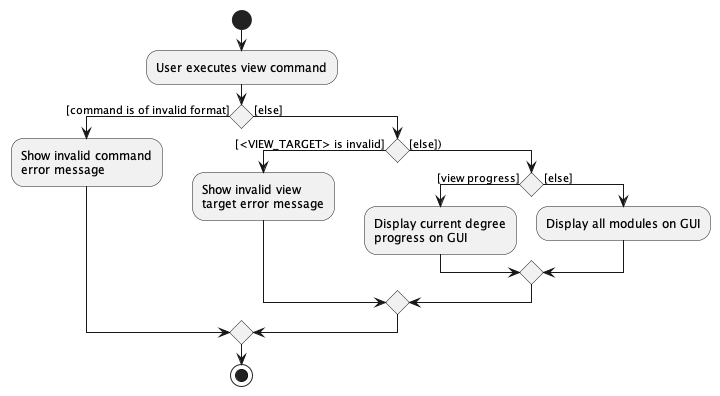

The diagram above was rendered by PlantUML. Its source (embedded in the PNG):
@startuml
start
:User executes view command;

'Since the beta syntax does not support placing the condition outside the
'diamond we place it as the true branch instead.

if () then ([command is of invalid format])
    :Show invalid command
    error message;
    
else ([else])
    if () then ([<VIEW_TARGET> is invalid])
        :Show invalid view
        target error message;
    else ([else]))
        if () then ([view progress])
            :Display current degree 
            progress on GUI;
        else ([else])
            :Display all modules on GUI;
        endif
    endif
endif

stop
@enduml